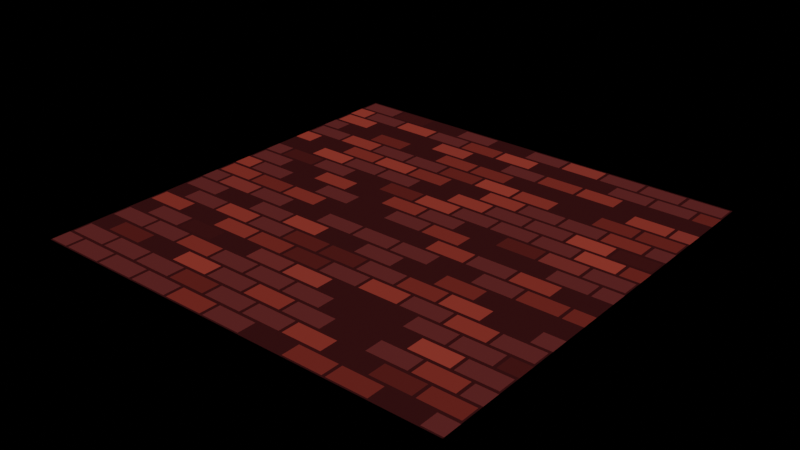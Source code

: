 # Source: nx_color-ramp.blend  (saved by Blender 3.4.6; exported with 4.5.12 LTS)
import bpy
from mathutils import Matrix  # noqa: F401  (used for matrix-valued properties, if any)

bpy.ops.wm.read_factory_settings(use_empty=True)
scene = bpy.context.scene
scene.name = 'Scene'

# ---- collections
col_collection = bpy.data.collections.new('Collection'); scene.collection.children.link(col_collection)

# ---- materials (node trees are filled in below, after node groups)
mat_material = bpy.data.materials.new('Material')
mat_material.use_transparent_shadow = False

# ---- node groups
ng_nx_colorramp = bpy.data.node_groups.new('NX_ColorRamp', 'ShaderNodeTree')
_s = ng_nx_colorramp.interface.new_socket(name='Color', in_out='OUTPUT', socket_type='NodeSocketColor')
_s.default_value = (0.0, 0.0, 0.0, 0.0)
_s = ng_nx_colorramp.interface.new_socket(name='Pos', in_out='OUTPUT', socket_type='NodeSocketFloat')
_s.min_value = 0.0
_s.max_value = 1.0
_s = ng_nx_colorramp.interface.new_socket(name='Mask', in_out='OUTPUT', socket_type='NodeSocketFloat')
_s.hide_value = True
_s = ng_nx_colorramp.interface.new_socket(name='Interpolation', in_out='OUTPUT', socket_type='NodeSocketFloat')
_s.default_value = 0.5
_s.min_value = 0.0
_s.max_value = 3.0
_s = ng_nx_colorramp.interface.new_socket(name='Steps', in_out='OUTPUT', socket_type='NodeSocketFloat')
_s.default_value = 4.0
_s.min_value = 0.0
_s.max_value = 1e+04
_s = ng_nx_colorramp.interface.new_socket(name='Color1', in_out='INPUT', socket_type='NodeSocketColor')
_s = ng_nx_colorramp.interface.new_socket(name='Pos Col1', in_out='INPUT', socket_type='NodeSocketFloat')
_s.min_value = 0.0
_s.max_value = 1.0
_s = ng_nx_colorramp.interface.new_socket(name='Color2', in_out='INPUT', socket_type='NodeSocketColor')
_s.default_value = (1.0, 1.0, 1.0, 1.0)
_s = ng_nx_colorramp.interface.new_socket(name='Pos Col2', in_out='INPUT', socket_type='NodeSocketFloat')
_s.default_value = 1.0
_s.min_value = 0.0
_s.max_value = 1.0
_s = ng_nx_colorramp.interface.new_socket(name='Mask', in_out='INPUT', socket_type='NodeSocketFloat')
_s.min_value = 0.0
_s.max_value = 1.0
_s.hide_value = True
_s = ng_nx_colorramp.interface.new_socket(name='Interpolation', in_out='INPUT', socket_type='NodeSocketFloat')
_s.min_value = 0.0
_s.max_value = 3.0
_s = ng_nx_colorramp.interface.new_socket(name='Steps', in_out='INPUT', socket_type='NodeSocketFloat')
_s.min_value = 0.0
_s.max_value = 1e+04
_N = ng_nx_colorramp.nodes; _L = ng_nx_colorramp.links
n0 = _N.new('ShaderNodeMath'); n0.name = 'Math'; n0.location = (-217, 31)
n0.operation = 'COMPARE'
n0.inputs[1].default_value = 0.0
n0.inputs[2].default_value = 0.0
n1 = _N.new('NodeReroute'); n1.name = 'Reroute.003'; n1.location = (-294, -352)
n1.width = 16
n1.socket_idname = 'NodeSocketFloat'
n2 = _N.new('ShaderNodeMapRange'); n2.name = 'Map Range'; n2.location = (-215, -176)
n3 = _N.new('ShaderNodeMath'); n3.name = 'Math.001'; n3.location = (-215, -391)
n3.operation = 'COMPARE'
n3.inputs[1].default_value = 1.0
n3.inputs[2].default_value = 0.0
n4 = _N.new('NodeReroute'); n4.name = 'Reroute.007'; n4.location = (-294, -744)
n4.width = 16
n4.socket_idname = 'NodeSocketFloat'
n5 = _N.new('ShaderNodeMix'); n5.name = 'Mix.002'; n5.location = (-20, -352)
n6 = _N.new('NodeReroute'); n6.name = 'Reroute.006'; n6.location = (-274, -724)
n6.width = 16
n6.socket_idname = 'NodeSocketFloat'
n7 = _N.new('ShaderNodeMapRange'); n7.name = 'Map Range.001'; n7.location = (-215, -587)
n7.interpolation_type = 'SMOOTHSTEP'
n8 = _N.new('ShaderNodeMath'); n8.name = 'Math.002'; n8.location = (-215, -783)
n8.operation = 'COMPARE'
n8.inputs[1].default_value = 2.0
n8.inputs[2].default_value = 0.0
n9 = _N.new('ShaderNodeMix'); n9.name = 'Mix.003'; n9.location = (-20, -763)
n10 = _N.new('ShaderNodeMapRange'); n10.name = 'Map Range.002'; n10.location = (-215, -979)
n10.interpolation_type = 'SMOOTHERSTEP'
n11 = _N.new('ShaderNodeMath'); n11.name = 'Math.003'; n11.location = (-215, -1174)
n11.operation = 'COMPARE'
n11.inputs[1].default_value = 3.0
n11.inputs[2].default_value = 0.0
n12 = _N.new('NodeReroute'); n12.name = 'Reroute.011'; n12.location = (-294, -1135)
n12.width = 16
n12.socket_idname = 'NodeSocketFloat'
n13 = _N.new('NodeReroute'); n13.name = 'Reroute.010'; n13.location = (-274, -1116)
n13.width = 16
n13.socket_idname = 'NodeSocketFloat'
n14 = _N.new('NodeReroute'); n14.name = 'Reroute.014'; n14.location = (-274, -1527)
n14.width = 16
n14.socket_idname = 'NodeSocketFloat'
n15 = _N.new('NodeReroute'); n15.name = 'Reroute.015'; n15.location = (-294, -1546)
n15.width = 16
n15.socket_idname = 'NodeSocketFloat'
n16 = _N.new('ShaderNodeMix'); n16.name = 'Mix.001'; n16.location = (-28, 66)
n17 = _N.new('ShaderNodeMix'); n17.name = 'Mix.004'; n17.location = (-20, -1155)
n18 = _N.new('NodeReroute'); n18.name = 'Reroute.001'; n18.location = (-274, -333)
n18.width = 16
n18.socket_idname = 'NodeSocketFloat'
n19 = _N.new('NodeReroute'); n19.name = 'Reroute.013'; n19.location = (-313, -1507)
n19.width = 16
n19.socket_idname = 'NodeSocketFloat'
n20 = _N.new('NodeReroute'); n20.name = 'Reroute.009'; n20.location = (-313, -1096)
n20.width = 16
n20.socket_idname = 'NodeSocketFloat'
n21 = _N.new('NodeReroute'); n21.name = 'Reroute.005'; n21.location = (-313, -705)
n21.width = 16
n21.socket_idname = 'NodeSocketFloat'
n22 = _N.new('NodeReroute'); n22.name = 'Reroute.002'; n22.location = (-313, -313)
n22.width = 16
n22.socket_idname = 'NodeSocketFloat'
n23 = _N.new('NodeReroute'); n23.name = 'Reroute.017'; n23.location = (-294, -294)
n23.width = 16
n23.socket_idname = 'NodeSocketFloat'
n24 = _N.new('NodeReroute'); n24.name = 'Reroute.016'; n24.location = (-274, -254)
n24.width = 16
n24.socket_idname = 'NodeSocketFloat'
n25 = _N.new('NodeReroute'); n25.name = 'Reroute.012'; n25.location = (-333, -1292)
n25.width = 16
n25.socket_idname = 'NodeSocketFloat'
n26 = _N.new('NodeReroute'); n26.name = 'Reroute.008'; n26.location = (-333, -900)
n26.width = 16
n26.socket_idname = 'NodeSocketFloat'
n27 = _N.new('NodeReroute'); n27.name = 'Reroute.004'; n27.location = (-333, -509)
n27.width = 16
n27.socket_idname = 'NodeSocketFloat'
n28 = _N.new('NodeReroute'); n28.name = 'Reroute'; n28.location = (-333, -78)
n28.width = 16
n28.socket_idname = 'NodeSocketFloat'
n29 = _N.new('ShaderNodeMath'); n29.name = 'Math.004'; n29.location = (-509, -39)
n29.operation = 'ROUND'
n30 = _N.new('NodeGroupInput'); n30.name = 'Group Input'; n30.location = (-744, -196)
n31 = _N.new('NodeReroute'); n31.name = 'Reroute.019'; n31.location = (-372, -356)
n31.width = 16
n31.socket_idname = 'NodeSocketFloat'
n32 = _N.new('ShaderNodeMapRange'); n32.name = 'Map Range.003'; n32.location = (-215, -1370)
n32.interpolation_type = 'STEPPED'
n33 = _N.new('NodeReroute'); n33.name = 'Reroute.018'; n33.location = (-372, -1570)
n33.width = 16
n33.socket_idname = 'NodeSocketFloat'
n34 = _N.new('ShaderNodeMix'); n34.name = 'Mix'; n34.location = (147, 145)
n34.data_type = 'RGBA'
n34.clamp_factor = False
n35 = _N.new('NodeGroupInput'); n35.name = 'Group Input.002'; n35.location = (147, -98)
n36 = _N.new('NodeGroupOutput'); n36.name = 'Group Output'; n36.location = (408, 25)
_L.new(n30.outputs[1], n2.inputs[7])
_L.new(n30.outputs[3], n2.inputs[8])
_L.new(n30.outputs[4], n2.inputs[6])
_L.new(n34.outputs[2], n36.inputs[0])
_L.new(n28.outputs[0], n0.inputs[0])
_L.new(n0.outputs[0], n16.inputs[0])
_L.new(n18.outputs[0], n2.inputs[1])
_L.new(n22.outputs[0], n2.inputs[0])
_L.new(n1.outputs[0], n2.inputs[2])
_L.new(n35.outputs[0], n34.inputs[6])
_L.new(n35.outputs[2], n34.inputs[7])
_L.new(n2.outputs[0], n16.inputs[3])
_L.new(n29.outputs[0], n28.inputs[0])
_L.new(n24.outputs[0], n18.inputs[0])
_L.new(n30.outputs[4], n22.inputs[0])
_L.new(n23.outputs[0], n1.inputs[0])
_L.new(n3.outputs[0], n5.inputs[0])
_L.new(n7.outputs[0], n5.inputs[3])
_L.new(n27.outputs[0], n3.inputs[0])
_L.new(n28.outputs[0], n27.inputs[0])
_L.new(n21.outputs[0], n7.inputs[0])
_L.new(n22.outputs[0], n21.inputs[0])
_L.new(n6.outputs[0], n7.inputs[1])
_L.new(n18.outputs[0], n6.inputs[0])
_L.new(n4.outputs[0], n7.inputs[2])
_L.new(n1.outputs[0], n4.inputs[0])
_L.new(n5.outputs[0], n16.inputs[2])
_L.new(n8.outputs[0], n9.inputs[0])
_L.new(n10.outputs[0], n9.inputs[3])
_L.new(n26.outputs[0], n8.inputs[0])
_L.new(n20.outputs[0], n10.inputs[0])
_L.new(n13.outputs[0], n10.inputs[1])
_L.new(n12.outputs[0], n10.inputs[2])
_L.new(n27.outputs[0], n26.inputs[0])
_L.new(n4.outputs[0], n12.inputs[0])
_L.new(n6.outputs[0], n13.inputs[0])
_L.new(n21.outputs[0], n20.inputs[0])
_L.new(n9.outputs[0], n5.inputs[2])
_L.new(n11.outputs[0], n17.inputs[0])
_L.new(n32.outputs[0], n17.inputs[3])
_L.new(n25.outputs[0], n11.inputs[0])
_L.new(n19.outputs[0], n32.inputs[0])
_L.new(n14.outputs[0], n32.inputs[1])
_L.new(n15.outputs[0], n32.inputs[2])
_L.new(n26.outputs[0], n25.inputs[0])
_L.new(n12.outputs[0], n15.inputs[0])
_L.new(n13.outputs[0], n14.inputs[0])
_L.new(n20.outputs[0], n19.inputs[0])
_L.new(n30.outputs[5], n29.inputs[0])
_L.new(n16.outputs[0], n34.inputs[0])
_L.new(n17.outputs[0], n9.inputs[2])
_L.new(n35.outputs[3], n36.inputs[1])
_L.new(n35.outputs[4], n36.inputs[2])
_L.new(n35.outputs[5], n36.inputs[3])
_L.new(n35.outputs[6], n36.inputs[4])
_L.new(n30.outputs[1], n24.inputs[0])
_L.new(n30.outputs[3], n23.inputs[0])
_L.new(n33.outputs[0], n32.inputs[5])
_L.new(n31.outputs[0], n33.inputs[0])
_L.new(n30.outputs[6], n31.inputs[0])
n36.is_active_output = True
ng_masktest = bpy.data.node_groups.new('MaskTest', 'ShaderNodeTree')
_s = ng_masktest.interface.new_socket(name='Mask', in_out='OUTPUT', socket_type='NodeSocketColor')
_N = ng_masktest.nodes; _L = ng_masktest.links
n0 = _N.new('ShaderNodeTexGradient'); n0.name = 'Gradient Texture'; n0.location = (-106, 95)
n1 = _N.new('NodeGroupInput'); n1.name = 'Group Input'; n1.location = (-307, 0)
n2 = _N.new('ShaderNodeValToRGB'); n2.name = 'ColorRamp.001'; n2.location = (124, 40)
while len(n2.color_ramp.elements) > 1: n2.color_ramp.elements.remove(n2.color_ramp.elements[-1])
n2.color_ramp.elements[0].position = 0.3365; n2.color_ramp.elements[0].color = (0.0, 0.0, 0.0, 1.0)
_e = n2.color_ramp.elements.new(0.7905); _e.color = (1.0, 1.0, 1.0, 1.0)
n3 = _N.new('NodeGroupOutput'); n3.name = 'Group Output'; n3.location = (413, 32)
n4 = _N.new('ShaderNodeTexBrick'); n4.name = 'Brick Texture'; n4.location = (-324, -95)
n5 = _N.new('ShaderNodeTexNoise'); n5.name = 'Noise Texture'; n5.location = (-105, -181)
n5.inputs[2].default_value = 1.89
n5.inputs[3].default_value = 15.0
n5.inputs[4].default_value = 0.738
_L.new(n2.outputs[0], n3.inputs[0])
_L.new(n4.outputs[0], n2.inputs[0])
n3.is_active_output = True

# ---- material node trees
mat_material.use_nodes = True; mat_material.node_tree.nodes.clear()
_N = mat_material.node_tree.nodes; _L = mat_material.node_tree.links
n0 = _N.new('ShaderNodeGroup'); n0.name = 'Group.002'; n0.location = (-384, 380)
n0.width = 201
n0.node_tree = ng_nx_colorramp
n0.inputs[2].default_value = (0.07364, 0.01461, 0.01375, 1.0)
n0.inputs[3].default_value = 0.57
n1 = _N.new('ShaderNodeOutputMaterial'); n1.name = 'Material Output'; n1.location = (-140, 383)
n2 = _N.new('ShaderNodeGroup'); n2.name = 'Group.001'; n2.location = (-835, 60)
n2.node_tree = ng_masktest
n3 = _N.new('ShaderNodeGroup'); n3.name = 'Group'; n3.location = (-633, 286)
n3.width = 201
n3.node_tree = ng_nx_colorramp
n3.inputs[0].default_value = (0.02518, 0.004501, 0.004728, 1.0)
n3.inputs[1].default_value = 0.1
n3.inputs[2].default_value = (0.2104, 0.02947, 0.01927, 1.0)
n3.inputs[3].default_value = 0.49
n3.inputs[5].default_value = 2.384e-07
n3.inputs[6].default_value = 0.7
_L.new(n2.outputs[0], n3.inputs[4])
_L.new(n3.outputs[0], n0.inputs[0])
_L.new(n3.outputs[1], n0.inputs[1])
_L.new(n3.outputs[2], n0.inputs[4])
_L.new(n0.outputs[0], n1.inputs[0])
_L.new(n3.outputs[3], n0.inputs[5])
_L.new(n3.outputs[4], n0.inputs[6])
n1.is_active_output = True

# ---- world
world_world = bpy.data.worlds.new('World'); scene.world = world_world
world_world.use_nodes = True; world_world.node_tree.nodes.clear()
_N = world_world.node_tree.nodes; _L = world_world.node_tree.links
n0 = _N.new('ShaderNodeOutputWorld'); n0.name = 'World Output'; n0.location = (300, 300)
n1 = _N.new('ShaderNodeBackground'); n1.name = 'Background'; n1.location = (10, 300)
n1.inputs[0].default_value = (0.05088, 0.05088, 0.05088, 1.0)
n1.inputs[1].default_value = 0.0
_L.new(n1.outputs[0], n0.inputs[0])
n0.is_active_output = True
world_world.color = (0.05088, 0.05088, 0.05088)
world_world.use_sun_shadow = False
world_world.sun_shadow_jitter_overblur = 0.0

# ---- meshes
me_plane = bpy.data.meshes.new('Plane')
me_plane.from_pydata([(-1.0, -1.0, 0.0), (1.0, -1.0, 0.0), (-1.0, 1.0, 0.0), (1.0, 1.0, 0.0)], [], [(0, 1, 3, 2)])
_uv = me_plane.uv_layers.new(name='UVMap')
_uv.uv.foreach_set('vector', [0.0, 0.0, 1.0, 0.0, 1.0, 1.0, 0.0, 1.0])
me_plane.materials.append(mat_material)
me_plane.update()

# ---- objects
ob_plane = bpy.data.objects.new('Plane', me_plane)

# ---- transforms, parenting, visibility, modifiers, constraints
ob_plane.location = (0.0, 0.0, 0.0)

# ---- collection membership
col_collection.objects.link(ob_plane)

# ---- scene / render settings (as saved in the file)
scene.frame_start = 1; scene.frame_end = 250; scene.frame_set(0)
scene.render.engine = 'BLENDER_EEVEE_NEXT'
scene.cycles.sampling_pattern = 'TABULATED_SOBOL'
scene.cycles.use_light_tree = False
scene.view_settings.view_transform = 'Filmic'
bpy.context.view_layer.update()

# ---- added for rendering (the .blend has no active camera and no usable light): camera, sun
cam_auto = bpy.data.cameras.new('AutoCamera')
cam_auto.lens = 50.0
cam_auto.sensor_width = 36.0
cam_auto.clip_end = 1000.0
ob_auto_camera = bpy.data.objects.new('AutoCamera', cam_auto)
scene.collection.objects.link(ob_auto_camera)
ob_auto_camera.location = (2.61693, -3.14032, 2.09354)
ob_auto_camera.rotation_euler = (1.09748, -7.21219e-08, 0.694738)
scene.camera = ob_auto_camera
light_auto_sun = bpy.data.lights.new('AutoSun', 'SUN')
light_auto_sun.energy = 3.0
light_auto_sun.angle = 0.0523599
ob_auto_sun = bpy.data.objects.new('AutoSun', light_auto_sun)
scene.collection.objects.link(ob_auto_sun)
ob_auto_sun.rotation_euler = (0.872665, 0.174533, 0.523599)
bpy.context.view_layer.update()

